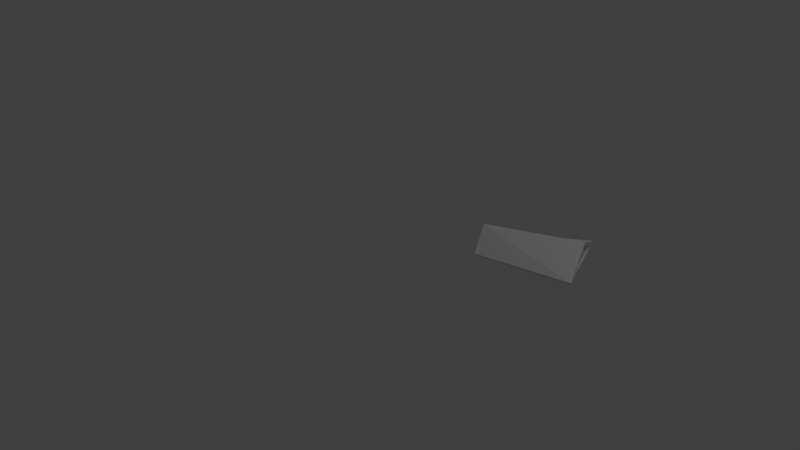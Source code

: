 # Source: town-house-f-roof1.blend  (saved by Blender 2.76.0; exported with 4.5.12 LTS)
import bpy
from mathutils import Matrix  # noqa: F401  (used for matrix-valued properties, if any)

bpy.ops.wm.read_factory_settings(use_empty=True)
scene = bpy.context.scene
scene.name = 'Scene'

# ---- collections
col_collection_1 = bpy.data.collections.new('Collection 1'); scene.collection.children.link(col_collection_1)

# ---- materials (node trees are filled in below, after node groups)
mat_material = bpy.data.materials.new('Material')
mat_material.alpha_threshold = 0.0
mat_material.use_transparent_shadow = False
mat_material.roughness = 0.5

# ---- material node trees

# ---- world
world_world = bpy.data.worlds.new('World'); scene.world = world_world
world_world.color = (0.05088, 0.05088, 0.05088)
world_world.use_sun_shadow = False
world_world.sun_shadow_jitter_overblur = 0.0
world_world.cycles.sampling_method = 'MANUAL'
world_world.cycles.sample_map_resolution = 256

# ---- cameras
cam_camera = bpy.data.cameras.new('Camera')
cam_camera.clip_end = 100.0
cam_camera.lens = 35.0
cam_camera.sensor_width = 32.0
cam_camera.sensor_height = 18.0
cam_camera.ortho_scale = 7.314
cam_camera.dof.focus_distance = 0.0
cam_camera.dof.aperture_fstop = 128.0

# ---- lights
light_lamp = bpy.data.lights.new('Lamp', 'POINT')
light_lamp.transmission_factor = 0.0
light_lamp.cutoff_distance = 30.0
light_lamp.energy = 100.0
light_lamp.shadow_buffer_clip_start = 1.001
light_lamp.shadow_soft_size = 0.1
light_lamp.shadow_maximum_resolution = 0.006
light_lamp.use_absolute_resolution = True
light_lamp.cycles.use_multiple_importance_sampling = False

# ---- meshes
me_house_f_roof_1 = bpy.data.meshes.new('House F Roof 1')
me_house_f_roof_1.from_pydata([(166.1, 57.0, -43.26), (148.6, 57.0, -85.43), (157.1, 75.56, -64.97), (280.9, 76.53, -116.3), (297.6, 57.0, -75.8), (264.1, 57.0, -156.9), (166.1, 57.0, -43.26), (148.6, 57.0, -85.43), (164.2, 57.0, -42.5), (146.8, 57.0, -84.66), (157.1, 75.56, -64.97), (155.2, 75.56, -64.2), (280.9, 76.53, -116.3), (282.7, 76.53, -117.1), (297.6, 57.0, -75.8), (299.5, 57.0, -76.57), (264.1, 57.0, -156.9), (265.9, 57.0, -157.6), (259.2, 54.63, -173.8), (259.3, 52.24, -173.5), (142.7, 54.62, -94.39), (282.7, 82.0, -117.1), (306.8, 54.0, -58.98), (155.2, 82.0, -64.29), (168.8, 54.0, -31.53), (306.8, 52.0, -58.98), (142.8, 52.21, -94.24), (168.8, 52.0, -31.53)], [], [(1, 0, 2), (26, 20, 18, 19), (3, 4, 5), (15, 13, 18, 21, 22, 25, 19, 17), (13, 15, 14, 12), (8, 11, 10, 6), (17, 13, 12, 16), (11, 9, 7, 10), (17, 19, 18, 13), (22, 21, 23, 24), (21, 18, 20, 23), (7, 9, 8, 6), (27, 26, 19, 25), (9, 11, 20, 26), (27, 24, 23, 20, 11, 8, 9, 26), (14, 15, 17, 16), (24, 27, 25, 22)])
me_house_f_roof_1.materials.append(mat_material)
me_house_f_roof_1.use_remesh_preserve_volume = False
me_house_f_roof_1.use_remesh_preserve_attributes = False
me_house_f_roof_1.use_mirror_vertex_groups = False
me_house_f_roof_1.update()

# ---- objects
ob_house_f_roof_1 = bpy.data.objects.new('House F Roof 1', me_house_f_roof_1)
ob_lamp = bpy.data.objects.new('Lamp', light_lamp)
ob_camera = bpy.data.objects.new('Camera', cam_camera)

# ---- transforms, parenting, visibility, modifiers, constraints
ob_house_f_roof_1.location = (0.0, 0.0, 0.0)
ob_house_f_roof_1.rotation_euler = (1.571, 2.22e-16, 2.22e-16)
ob_house_f_roof_1.scale = (0.008764, 0.008764, 0.008764)
ob_house_f_roof_1.lineart.crease_threshold = 0.0
ob_lamp.location = (4.076, 1.005, 5.904)
ob_lamp.rotation_euler = (0.6503, 0.05522, 1.866)
ob_lamp.lock_rotations_4d = False
ob_lamp.empty_display_type = 'ARROWS'
ob_lamp.color = (0.0, 0.0, 0.0, 0.0)
ob_lamp.lineart.crease_threshold = 0.0
ob_camera.location = (7.481, -6.508, 5.344)
ob_camera.rotation_euler = (1.109, 0.01082, 0.8149)
ob_camera.lock_rotations_4d = False
ob_camera.empty_display_type = 'ARROWS'
ob_camera.color = (0.0, 0.0, 0.0, 0.0)
ob_camera.display_type = 'WIRE'
ob_camera.lineart.crease_threshold = 0.0

# ---- collection membership
col_collection_1.objects.link(ob_house_f_roof_1)
col_collection_1.objects.link(ob_lamp)
col_collection_1.objects.link(ob_camera)

# ---- scene / render settings (as saved in the file)
scene.camera = ob_camera
scene.frame_start = 1; scene.frame_end = 250; scene.frame_set(1)
scene.render.engine = 'BLENDER_EEVEE_NEXT'
scene.render.resolution_percentage = 50
scene.render.dither_intensity = 0.0
scene.cycles.use_denoising = False
scene.cycles.samples = 10
scene.cycles.sampling_pattern = 'TABULATED_SOBOL'
scene.cycles.light_sampling_threshold = 0.0
scene.cycles.use_adaptive_sampling = False
scene.cycles.use_light_tree = False
scene.cycles.blur_glossy = 0.0
scene.cycles.pixel_filter_type = 'GAUSSIAN'
scene.cycles.sample_clamp_indirect = 0.0
scene.view_settings.view_transform = 'Standard'
bpy.context.view_layer.update()
